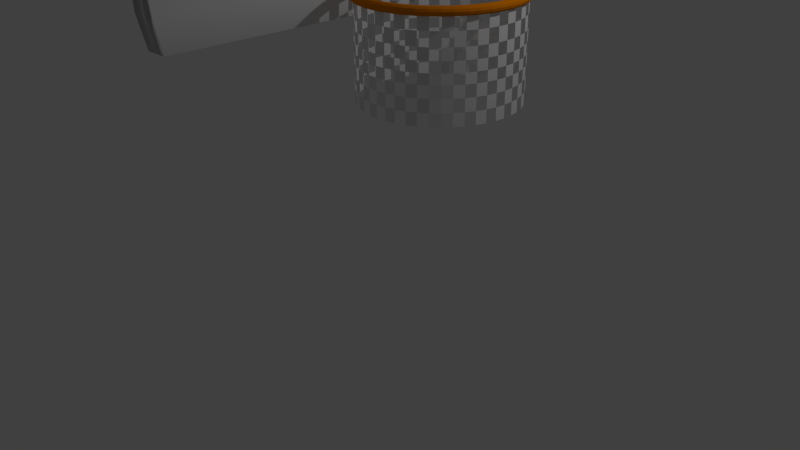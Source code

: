 # Source: BballHoop.blend  (saved by Blender 2.72.0; exported with 4.5.12 LTS)
import bpy
from mathutils import Matrix  # noqa: F401  (used for matrix-valued properties, if any)

bpy.ops.wm.read_factory_settings(use_empty=True)
scene = bpy.context.scene
scene.name = 'Scene'

# ---- collections
col_collection_1 = bpy.data.collections.new('Collection 1'); scene.collection.children.link(col_collection_1)

# ---- materials (node trees are filled in below, after node groups)
mat_material_002 = bpy.data.materials.new('Material.002')
mat_material_002.alpha_threshold = 0.0
mat_material_002.use_transparent_shadow = False
mat_material_002.diffuse_color = (0.8, 0.2215, 0.00153, 1.0)
mat_material_002.roughness = 0.5
mat_material_001 = bpy.data.materials.new('Material.001')
mat_material_001.alpha_threshold = 0.0
mat_material_001.use_transparent_shadow = False
mat_material_001.roughness = 0.5

# ---- material node trees

# ---- world
world_world = bpy.data.worlds.new('World'); scene.world = world_world
world_world.color = (0.05088, 0.05088, 0.05088)
world_world.use_sun_shadow = False
world_world.sun_shadow_jitter_overblur = 0.0
world_world.cycles.sampling_method = 'MANUAL'
world_world.cycles.sample_map_resolution = 256

# ---- cameras
cam_camera = bpy.data.cameras.new('Camera')
cam_camera.clip_end = 100.0
cam_camera.lens = 35.0
cam_camera.sensor_width = 32.0
cam_camera.sensor_height = 18.0
cam_camera.ortho_scale = 7.314
cam_camera.dof.focus_distance = 0.0
cam_camera.dof.aperture_fstop = 128.0

# ---- lights
light_lamp = bpy.data.lights.new('Lamp', 'POINT')
light_lamp.transmission_factor = 0.0
light_lamp.cutoff_distance = 30.0
light_lamp.energy = 100.0
light_lamp.shadow_buffer_clip_start = 1.001
light_lamp.shadow_soft_size = 0.1
light_lamp.shadow_maximum_resolution = 0.006
light_lamp.use_absolute_resolution = True
light_lamp.cycles.use_multiple_importance_sampling = False

# ---- meshes
me_cube_003 = bpy.data.meshes.new('Cube.003')
me_cube_003.from_pydata([(-1.0, -1.0, -1.0), (-1.0, 1.0, -1.0), (1.0, 1.0, -1.0), (1.0, -1.0, -1.0), (-1.0, -1.0, 1.0), (-1.0, 1.0, 1.0), (1.0, 1.0, 1.0), (1.0, -1.0, 1.0)], [], [(4, 5, 1, 0), (5, 6, 2, 1), (6, 7, 3, 2), (7, 4, 0, 3), (0, 1, 2, 3), (7, 6, 5, 4)])
me_cube_003.use_remesh_preserve_volume = False
me_cube_003.use_remesh_preserve_attributes = False
me_cube_003.use_mirror_vertex_groups = False
me_cube_003.update()
me_cube_002 = bpy.data.meshes.new('Cube.002')
me_cube_002.from_pydata([(-1.0, -1.0, -1.0), (-1.0, 1.0, -1.0), (1.0, 1.0, -1.0), (1.0, -1.0, -1.0), (-1.0, -1.0, 1.0), (-1.0, 1.0, 1.0), (1.0, 1.0, 1.0), (1.0, -1.0, 1.0)], [], [(4, 5, 1, 0), (5, 6, 2, 1), (6, 7, 3, 2), (7, 4, 0, 3), (0, 1, 2, 3), (7, 6, 5, 4)])
me_cube_002.use_remesh_preserve_volume = False
me_cube_002.use_remesh_preserve_attributes = False
me_cube_002.use_mirror_vertex_groups = False
me_cube_002.update()
me_torus = bpy.data.meshes.new('Torus')
me_torus.from_pydata([(4.67, 0.0, 0.0), (4.637, 0.0, 0.125), (4.545, 0.0, 0.2165), (4.42, 0.0, 0.25), (4.295, 0.0, 0.2165), (4.203, 0.0, 0.125), (4.17, 0.0, 3.062e-17), (4.203, 0.0, -0.125), (4.295, 0.0, -0.2165), (4.42, 0.0, -0.25), (4.545, 0.0, -0.2165), (4.637, 0.0, -0.125), (4.63, 0.6096, 0.0), (4.597, 0.6052, 0.125), (4.506, 0.5932, 0.2165), (4.382, 0.5769, 0.25), (4.258, 0.5606, 0.2165), (4.168, 0.5487, 0.125), (4.134, 0.5443, 3.062e-17), (4.168, 0.5487, -0.125), (4.258, 0.5606, -0.2165), (4.382, 0.5769, -0.25), (4.506, 0.5932, -0.2165), (4.597, 0.6052, -0.125), (4.511, 1.209, 0.0), (4.479, 1.2, 0.125), (4.39, 1.176, 0.2165), (4.269, 1.144, 0.25), (4.149, 1.112, 0.2165), (4.06, 1.088, 0.125), (4.028, 1.079, 3.062e-17), (4.06, 1.088, -0.125), (4.149, 1.112, -0.2165), (4.269, 1.144, -0.25), (4.39, 1.176, -0.2165), (4.479, 1.2, -0.125), (4.315, 1.787, 0.0), (4.284, 1.774, 0.125), (4.199, 1.739, 0.2165), (4.084, 1.691, 0.25), (3.968, 1.644, 0.2165), (3.884, 1.609, 0.125), (3.853, 1.596, 3.062e-17), (3.884, 1.609, -0.125), (3.968, 1.644, -0.2165), (4.084, 1.691, -0.25), (4.199, 1.739, -0.2165), (4.284, 1.774, -0.125), (4.044, 2.335, 0.0), (4.015, 2.318, 0.125), (3.936, 2.273, 0.2165), (3.828, 2.21, 0.25), (3.72, 2.148, 0.2165), (3.64, 2.102, 0.125), (3.611, 2.085, 3.062e-17), (3.64, 2.102, -0.125), (3.72, 2.148, -0.2165), (3.828, 2.21, -0.25), (3.936, 2.273, -0.2165), (4.015, 2.318, -0.125), (3.705, 2.843, 0.0), (3.678, 2.823, 0.125), (3.606, 2.767, 0.2165), (3.507, 2.691, 0.25), (3.407, 2.615, 0.2165), (3.335, 2.559, 0.125), (3.308, 2.539, 3.062e-17), (3.335, 2.559, -0.125), (3.407, 2.615, -0.2165), (3.507, 2.691, -0.25), (3.606, 2.767, -0.2165), (3.678, 2.823, -0.125), (3.302, 3.302, 0.0), (3.279, 3.279, 0.125), (3.214, 3.214, 0.2165), (3.125, 3.125, 0.25), (3.037, 3.037, 0.2165), (2.972, 2.972, 0.125), (2.949, 2.949, 3.062e-17), (2.972, 2.972, -0.125), (3.037, 3.037, -0.2165), (3.125, 3.125, -0.25), (3.214, 3.214, -0.2165), (3.279, 3.279, -0.125), (2.843, 3.705, 0.0), (2.823, 3.678, 0.125), (2.767, 3.606, 0.2165), (2.691, 3.507, 0.25), (2.615, 3.407, 0.2165), (2.559, 3.335, 0.125), (2.539, 3.308, 3.062e-17), (2.559, 3.335, -0.125), (2.615, 3.407, -0.2165), (2.691, 3.507, -0.25), (2.767, 3.606, -0.2165), (2.823, 3.678, -0.125), (2.335, 4.044, 0.0), (2.318, 4.015, 0.125), (2.273, 3.936, 0.2165), (2.21, 3.828, 0.25), (2.148, 3.72, 0.2165), (2.102, 3.64, 0.125), (2.085, 3.611, 3.062e-17), (2.102, 3.64, -0.125), (2.148, 3.72, -0.2165), (2.21, 3.828, -0.25), (2.273, 3.936, -0.2165), (2.318, 4.015, -0.125), (1.787, 4.315, 0.0), (1.774, 4.284, 0.125), (1.739, 4.199, 0.2165), (1.691, 4.084, 0.25), (1.644, 3.968, 0.2165), (1.609, 3.884, 0.125), (1.596, 3.853, 3.062e-17), (1.609, 3.884, -0.125), (1.644, 3.968, -0.2165), (1.691, 4.084, -0.25), (1.739, 4.199, -0.2165), (1.774, 4.284, -0.125), (1.209, 4.511, 0.0), (1.2, 4.479, 0.125), (1.176, 4.39, 0.2165), (1.144, 4.269, 0.25), (1.112, 4.149, 0.2165), (1.088, 4.06, 0.125), (1.079, 4.028, 3.062e-17), (1.088, 4.06, -0.125), (1.112, 4.149, -0.2165), (1.144, 4.269, -0.25), (1.176, 4.39, -0.2165), (1.2, 4.479, -0.125), (0.6096, 4.63, 0.0), (0.6052, 4.597, 0.125), (0.5932, 4.506, 0.2165), (0.5769, 4.382, 0.25), (0.5606, 4.258, 0.2165), (0.5487, 4.168, 0.125), (0.5443, 4.134, 3.062e-17), (0.5487, 4.168, -0.125), (0.5606, 4.258, -0.2165), (0.5769, 4.382, -0.25), (0.5932, 4.506, -0.2165), (0.6052, 4.597, -0.125), (2.384e-07, 4.67, 0.0), (7.153e-07, 4.637, 0.125), (4.768e-07, 4.545, 0.2165), (2.384e-07, 4.42, 0.25), (4.768e-07, 4.295, 0.2165), (2.384e-07, 4.203, 0.125), (2.384e-07, 4.17, 3.062e-17), (2.384e-07, 4.203, -0.125), (4.768e-07, 4.295, -0.2165), (2.384e-07, 4.42, -0.25), (4.768e-07, 4.545, -0.2165), (7.153e-07, 4.637, -0.125), (-0.6096, 4.63, 0.0), (-0.6052, 4.597, 0.125), (-0.5932, 4.506, 0.2165), (-0.5769, 4.382, 0.25), (-0.5606, 4.258, 0.2165), (-0.5487, 4.168, 0.125), (-0.5443, 4.134, 3.062e-17), (-0.5487, 4.168, -0.125), (-0.5606, 4.258, -0.2165), (-0.5769, 4.382, -0.25), (-0.5932, 4.506, -0.2165), (-0.6052, 4.597, -0.125), (-1.209, 4.511, 0.0), (-1.2, 4.479, 0.125), (-1.176, 4.39, 0.2165), (-1.144, 4.269, 0.25), (-1.112, 4.149, 0.2165), (-1.088, 4.06, 0.125), (-1.079, 4.028, 3.062e-17), (-1.088, 4.06, -0.125), (-1.112, 4.149, -0.2165), (-1.144, 4.269, -0.25), (-1.176, 4.39, -0.2165), (-1.2, 4.479, -0.125), (-1.787, 4.315, 0.0), (-1.774, 4.284, 0.125), (-1.739, 4.199, 0.2165), (-1.691, 4.084, 0.25), (-1.644, 3.968, 0.2165), (-1.609, 3.884, 0.125), (-1.596, 3.853, 3.062e-17), (-1.609, 3.884, -0.125), (-1.644, 3.968, -0.2165), (-1.691, 4.084, -0.25), (-1.739, 4.199, -0.2165), (-1.774, 4.284, -0.125), (-2.335, 4.044, 0.0), (-2.318, 4.015, 0.125), (-2.272, 3.936, 0.2165), (-2.21, 3.828, 0.25), (-2.147, 3.72, 0.2165), (-2.102, 3.64, 0.125), (-2.085, 3.611, 3.062e-17), (-2.102, 3.64, -0.125), (-2.147, 3.72, -0.2165), (-2.21, 3.828, -0.25), (-2.272, 3.936, -0.2165), (-2.318, 4.015, -0.125), (-2.843, 3.705, 0.0), (-2.823, 3.678, 0.125), (-2.767, 3.606, 0.2165), (-2.691, 3.507, 0.25), (-2.615, 3.407, 0.2165), (-2.559, 3.335, 0.125), (-2.539, 3.308, 3.062e-17), (-2.559, 3.335, -0.125), (-2.615, 3.407, -0.2165), (-2.691, 3.507, -0.25), (-2.767, 3.606, -0.2165), (-2.823, 3.678, -0.125), (-3.302, 3.302, 0.0), (-3.279, 3.279, 0.125), (-3.214, 3.214, 0.2165), (-3.125, 3.125, 0.25), (-3.037, 3.037, 0.2165), (-2.972, 2.972, 0.125), (-2.949, 2.949, 3.062e-17), (-2.972, 2.972, -0.125), (-3.037, 3.037, -0.2165), (-3.125, 3.125, -0.25), (-3.214, 3.214, -0.2165), (-3.279, 3.279, -0.125), (-3.705, 2.843, 0.0), (-3.678, 2.823, 0.125), (-3.606, 2.767, 0.2165), (-3.507, 2.691, 0.25), (-3.407, 2.615, 0.2165), (-3.335, 2.559, 0.125), (-3.308, 2.539, 3.062e-17), (-3.335, 2.559, -0.125), (-3.407, 2.615, -0.2165), (-3.507, 2.691, -0.25), (-3.606, 2.767, -0.2165), (-3.678, 2.823, -0.125), (-4.044, 2.335, 0.0), (-4.015, 2.318, 0.125), (-3.936, 2.273, 0.2165), (-3.828, 2.21, 0.25), (-3.72, 2.148, 0.2165), (-3.64, 2.102, 0.125), (-3.611, 2.085, 3.062e-17), (-3.64, 2.102, -0.125), (-3.72, 2.148, -0.2165), (-3.828, 2.21, -0.25), (-3.936, 2.273, -0.2165), (-4.015, 2.318, -0.125), (-4.315, 1.787, 0.0), (-4.284, 1.774, 0.125), (-4.199, 1.739, 0.2165), (-4.084, 1.691, 0.25), (-3.968, 1.644, 0.2165), (-3.884, 1.609, 0.125), (-3.853, 1.596, 3.062e-17), (-3.884, 1.609, -0.125), (-3.968, 1.644, -0.2165), (-4.084, 1.691, -0.25), (-4.199, 1.739, -0.2165), (-4.284, 1.774, -0.125), (-4.511, 1.209, 0.0), (-4.479, 1.2, 0.125), (-4.39, 1.176, 0.2165), (-4.269, 1.144, 0.25), (-4.149, 1.112, 0.2165), (-4.06, 1.088, 0.125), (-4.028, 1.079, 3.062e-17), (-4.06, 1.088, -0.125), (-4.149, 1.112, -0.2165), (-4.269, 1.144, -0.25), (-4.39, 1.176, -0.2165), (-4.479, 1.2, -0.125), (-4.63, 0.6096, 0.0), (-4.597, 0.6052, 0.125), (-4.506, 0.5932, 0.2165), (-4.382, 0.5769, 0.25), (-4.258, 0.5606, 0.2165), (-4.168, 0.5487, 0.125), (-4.134, 0.5443, 3.062e-17), (-4.168, 0.5487, -0.125), (-4.258, 0.5606, -0.2165), (-4.382, 0.5769, -0.25), (-4.506, 0.5932, -0.2165), (-4.597, 0.6052, -0.125), (-4.67, 4.083e-07, 0.0), (-4.637, 4.053e-07, 0.125), (-4.545, 3.973e-07, 0.2165), (-4.42, 3.864e-07, 0.25), (-4.295, 3.755e-07, 0.2165), (-4.203, 3.675e-07, 0.125), (-4.17, 3.646e-07, 3.062e-17), (-4.203, 3.675e-07, -0.125), (-4.295, 3.755e-07, -0.2165), (-4.42, 3.864e-07, -0.25), (-4.545, 3.973e-07, -0.2165), (-4.637, 4.053e-07, -0.125), (-4.63, -0.6096, 0.0), (-4.597, -0.6052, 0.125), (-4.506, -0.5932, 0.2165), (-4.382, -0.5769, 0.25), (-4.258, -0.5606, 0.2165), (-4.168, -0.5487, 0.125), (-4.134, -0.5443, 3.062e-17), (-4.168, -0.5487, -0.125), (-4.258, -0.5606, -0.2165), (-4.382, -0.5769, -0.25), (-4.506, -0.5932, -0.2165), (-4.597, -0.6052, -0.125), (-4.511, -1.209, 0.0), (-4.479, -1.2, 0.125), (-4.39, -1.176, 0.2165), (-4.269, -1.144, 0.25), (-4.149, -1.112, 0.2165), (-4.06, -1.088, 0.125), (-4.028, -1.079, 3.062e-17), (-4.06, -1.088, -0.125), (-4.149, -1.112, -0.2165), (-4.269, -1.144, -0.25), (-4.39, -1.176, -0.2165), (-4.479, -1.2, -0.125), (-4.315, -1.787, 0.0), (-4.284, -1.774, 0.125), (-4.199, -1.739, 0.2165), (-4.084, -1.691, 0.25), (-3.968, -1.644, 0.2165), (-3.884, -1.609, 0.125), (-3.853, -1.596, 3.062e-17), (-3.884, -1.609, -0.125), (-3.968, -1.644, -0.2165), (-4.084, -1.691, -0.25), (-4.199, -1.739, -0.2165), (-4.284, -1.774, -0.125), (-4.044, -2.335, 0.0), (-4.015, -2.318, 0.125), (-3.936, -2.272, 0.2165), (-3.828, -2.21, 0.25), (-3.72, -2.147, 0.2165), (-3.64, -2.102, 0.125), (-3.611, -2.085, 3.062e-17), (-3.64, -2.102, -0.125), (-3.72, -2.147, -0.2165), (-3.828, -2.21, -0.25), (-3.936, -2.272, -0.2165), (-4.015, -2.318, -0.125), (-3.705, -2.843, 0.0), (-3.678, -2.823, 0.125), (-3.606, -2.767, 0.2165), (-3.507, -2.691, 0.25), (-3.407, -2.615, 0.2165), (-3.335, -2.559, 0.125), (-3.308, -2.539, 3.062e-17), (-3.335, -2.559, -0.125), (-3.407, -2.615, -0.2165), (-3.507, -2.691, -0.25), (-3.606, -2.767, -0.2165), (-3.678, -2.823, -0.125), (-3.302, -3.302, 0.0), (-3.279, -3.279, 0.125), (-3.214, -3.214, 0.2165), (-3.125, -3.125, 0.25), (-3.037, -3.037, 0.2165), (-2.972, -2.972, 0.125), (-2.949, -2.949, 3.062e-17), (-2.972, -2.972, -0.125), (-3.037, -3.037, -0.2165), (-3.125, -3.125, -0.25), (-3.214, -3.214, -0.2165), (-3.279, -3.279, -0.125), (-2.843, -3.705, 0.0), (-2.823, -3.678, 0.125), (-2.767, -3.606, 0.2165), (-2.691, -3.507, 0.25), (-2.615, -3.407, 0.2165), (-2.559, -3.335, 0.125), (-2.539, -3.308, 3.062e-17), (-2.559, -3.335, -0.125), (-2.615, -3.407, -0.2165), (-2.691, -3.507, -0.25), (-2.767, -3.606, -0.2165), (-2.823, -3.678, -0.125), (-2.335, -4.044, 0.0), (-2.318, -4.015, 0.125), (-2.272, -3.936, 0.2165), (-2.21, -3.828, 0.25), (-2.147, -3.72, 0.2165), (-2.102, -3.64, 0.125), (-2.085, -3.611, 3.062e-17), (-2.102, -3.64, -0.125), (-2.147, -3.72, -0.2165), (-2.21, -3.828, -0.25), (-2.272, -3.936, -0.2165), (-2.318, -4.015, -0.125), (-1.787, -4.315, 0.0), (-1.774, -4.284, 0.125), (-1.739, -4.199, 0.2165), (-1.691, -4.084, 0.25), (-1.644, -3.968, 0.2165), (-1.609, -3.884, 0.125), (-1.596, -3.853, 3.062e-17), (-1.609, -3.884, -0.125), (-1.644, -3.968, -0.2165), (-1.691, -4.084, -0.25), (-1.739, -4.199, -0.2165), (-1.774, -4.284, -0.125), (-1.209, -4.511, 0.0), (-1.2, -4.479, 0.125), (-1.176, -4.39, 0.2165), (-1.144, -4.269, 0.25), (-1.112, -4.149, 0.2165), (-1.088, -4.06, 0.125), (-1.079, -4.028, 3.062e-17), (-1.088, -4.06, -0.125), (-1.112, -4.149, -0.2165), (-1.144, -4.269, -0.25), (-1.176, -4.39, -0.2165), (-1.2, -4.479, -0.125), (-0.6096, -4.63, 0.0), (-0.6052, -4.597, 0.125), (-0.5932, -4.506, 0.2165), (-0.5769, -4.382, 0.25), (-0.5606, -4.258, 0.2165), (-0.5487, -4.168, 0.125), (-0.5443, -4.134, 3.062e-17), (-0.5487, -4.168, -0.125), (-0.5606, -4.258, -0.2165), (-0.5769, -4.382, -0.25), (-0.5932, -4.506, -0.2165), (-0.6052, -4.597, -0.125), (2.384e-07, -4.67, 0.0), (7.153e-07, -4.637, 0.125), (4.768e-07, -4.545, 0.2165), (2.384e-07, -4.42, 0.25), (4.768e-07, -4.295, 0.2165), (2.384e-07, -4.203, 0.125), (2.384e-07, -4.17, 3.062e-17), (2.384e-07, -4.203, -0.125), (4.768e-07, -4.295, -0.2165), (2.384e-07, -4.42, -0.25), (4.768e-07, -4.545, -0.2165), (7.153e-07, -4.637, -0.125), (0.6096, -4.63, 0.0), (0.6052, -4.597, 0.125), (0.5932, -4.506, 0.2165), (0.5769, -4.382, 0.25), (0.5606, -4.258, 0.2165), (0.5487, -4.168, 0.125), (0.5443, -4.134, 3.062e-17), (0.5487, -4.168, -0.125), (0.5606, -4.258, -0.2165), (0.5769, -4.382, -0.25), (0.5932, -4.506, -0.2165), (0.6052, -4.597, -0.125), (1.209, -4.511, 0.0), (1.2, -4.479, 0.125), (1.176, -4.39, 0.2165), (1.144, -4.269, 0.25), (1.112, -4.149, 0.2165), (1.088, -4.06, 0.125), (1.079, -4.028, 3.062e-17), (1.088, -4.06, -0.125), (1.112, -4.149, -0.2165), (1.144, -4.269, -0.25), (1.176, -4.39, -0.2165), (1.2, -4.479, -0.125), (1.787, -4.315, 0.0), (1.774, -4.284, 0.125), (1.739, -4.199, 0.2165), (1.691, -4.084, 0.25), (1.644, -3.968, 0.2165), (1.609, -3.884, 0.125), (1.596, -3.853, 3.062e-17), (1.609, -3.884, -0.125), (1.644, -3.968, -0.2165), (1.691, -4.084, -0.25), (1.739, -4.199, -0.2165), (1.774, -4.284, -0.125), (2.335, -4.044, 0.0), (2.318, -4.015, 0.125), (2.273, -3.936, 0.2165), (2.21, -3.828, 0.25), (2.148, -3.72, 0.2165), (2.102, -3.64, 0.125), (2.085, -3.611, 3.062e-17), (2.102, -3.64, -0.125), (2.148, -3.72, -0.2165), (2.21, -3.828, -0.25), (2.273, -3.936, -0.2165), (2.318, -4.015, -0.125), (2.843, -3.705, 0.0), (2.823, -3.678, 0.125), (2.767, -3.606, 0.2165), (2.691, -3.507, 0.25), (2.615, -3.407, 0.2165), (2.559, -3.335, 0.125), (2.539, -3.308, 3.062e-17), (2.559, -3.335, -0.125), (2.615, -3.407, -0.2165), (2.691, -3.507, -0.25), (2.767, -3.606, -0.2165), (2.823, -3.678, -0.125), (3.302, -3.302, 0.0), (3.279, -3.279, 0.125), (3.214, -3.214, 0.2165), (3.125, -3.125, 0.25), (3.037, -3.037, 0.2165), (2.972, -2.972, 0.125), (2.949, -2.949, 3.062e-17), (2.972, -2.972, -0.125), (3.037, -3.037, -0.2165), (3.125, -3.125, -0.25), (3.214, -3.214, -0.2165), (3.279, -3.279, -0.125), (3.705, -2.843, 0.0), (3.678, -2.823, 0.125), (3.606, -2.767, 0.2165), (3.507, -2.691, 0.25), (3.407, -2.615, 0.2165), (3.335, -2.559, 0.125), (3.308, -2.539, 3.062e-17), (3.335, -2.559, -0.125), (3.407, -2.615, -0.2165), (3.507, -2.691, -0.25), (3.606, -2.767, -0.2165), (3.678, -2.823, -0.125), (4.044, -2.335, 0.0), (4.015, -2.318, 0.125), (3.936, -2.273, 0.2165), (3.828, -2.21, 0.25), (3.72, -2.148, 0.2165), (3.64, -2.102, 0.125), (3.611, -2.085, 3.062e-17), (3.64, -2.102, -0.125), (3.72, -2.148, -0.2165), (3.828, -2.21, -0.25), (3.936, -2.273, -0.2165), (4.015, -2.318, -0.125), (4.315, -1.787, 0.0), (4.284, -1.774, 0.125), (4.199, -1.739, 0.2165), (4.084, -1.691, 0.25), (3.968, -1.644, 0.2165), (3.884, -1.609, 0.125), (3.853, -1.596, 3.062e-17), (3.884, -1.609, -0.125), (3.968, -1.644, -0.2165), (4.084, -1.691, -0.25), (4.199, -1.739, -0.2165), (4.284, -1.774, -0.125), (4.511, -1.209, 0.0), (4.479, -1.2, 0.125), (4.39, -1.176, 0.2165), (4.269, -1.144, 0.25), (4.149, -1.112, 0.2165), (4.06, -1.088, 0.125), (4.028, -1.079, 3.062e-17), (4.06, -1.088, -0.125), (4.149, -1.112, -0.2165), (4.269, -1.144, -0.25), (4.39, -1.176, -0.2165), (4.479, -1.2, -0.125), (4.63, -0.6096, 0.0), (4.597, -0.6052, 0.125), (4.506, -0.5932, 0.2165), (4.382, -0.5769, 0.25), (4.258, -0.5606, 0.2165), (4.168, -0.5487, 0.125), (4.134, -0.5443, 3.062e-17), (4.168, -0.5487, -0.125), (4.258, -0.5606, -0.2165), (4.382, -0.5769, -0.25), (4.506, -0.5932, -0.2165), (4.597, -0.6052, -0.125), (4.42, 0.0, -5.572), (4.382, 0.5769, -5.572), (4.269, 1.144, -5.572), (4.084, 1.691, -5.572), (3.828, 2.21, -5.572), (3.507, 2.691, -5.572), (3.125, 3.125, -5.572), (2.691, 3.507, -5.572), (2.21, 3.828, -5.572), (1.691, 4.084, -5.572), (1.144, 4.269, -5.572), (0.5769, 4.382, -5.572), (2.384e-07, 4.42, -5.572), (-0.5769, 4.382, -5.572), (-1.144, 4.269, -5.572), (-1.691, 4.084, -5.572), (-2.21, 3.828, -5.572), (-2.691, 3.507, -5.572), (-3.125, 3.125, -5.572), (-3.507, 2.691, -5.572), (-3.828, 2.21, -5.572), (-4.084, 1.691, -5.572), (-4.269, 1.144, -5.572), (-4.382, 0.5769, -5.572), (-4.42, 3.864e-07, -5.572), (-4.382, -0.5769, -5.572), (-4.269, -1.144, -5.572), (-4.084, -1.691, -5.572), (-3.828, -2.21, -5.572), (-3.507, -2.691, -5.572), (-3.125, -3.125, -5.572), (-2.691, -3.507, -5.572), (-2.21, -3.828, -5.572), (-1.691, -4.084, -5.572), (-1.144, -4.269, -5.572), (-0.5769, -4.382, -5.572), (2.384e-07, -4.42, -5.572), (0.5769, -4.382, -5.572), (1.144, -4.269, -5.572), (1.691, -4.084, -5.572), (2.21, -3.828, -5.572), (2.691, -3.507, -5.572), (3.125, -3.125, -5.572), (3.507, -2.691, -5.572), (3.828, -2.21, -5.572), (4.084, -1.691, -5.572), (4.269, -1.144, -5.572), (4.382, -0.5769, -5.572), (0.5769, -4.382, -2.911), (2.384e-07, -4.42, -2.911), (-1.144, 4.269, -2.911), (-0.5769, 4.382, -2.911), (-1.691, -4.084, -2.911), (-2.21, -3.828, -2.911), (-2.21, 3.828, -2.911), (-1.691, 4.084, -2.911), (-2.691, -3.507, -2.911), (-3.125, -3.125, -2.911), (-3.125, 3.125, -2.911), (-2.691, 3.507, -2.911), (-4.42, 3.864e-07, -2.911), (-4.382, 0.5769, -2.911), (-4.269, -1.144, -2.911), (-4.382, -0.5769, -2.911), (-1.144, -4.269, -2.911), (3.125, -3.125, -2.911), (2.691, -3.507, -2.911), (2.384e-07, 4.42, -2.911), (-3.828, 2.21, -2.911), (-3.507, 2.691, -2.911), (2.21, -3.828, -2.911), (1.691, -4.084, -2.911), (4.269, -1.144, -2.911), (4.084, -1.691, -2.911), (3.507, -2.691, -2.911), (4.269, 1.144, -2.911), (4.382, 0.5769, -2.911), (1.691, 4.084, -2.911), (2.21, 3.828, -2.911), (-4.269, 1.144, -2.911), (-4.084, 1.691, -2.911), (-3.507, -2.691, -2.911), (-3.828, -2.21, -2.911), (1.144, -4.269, -2.911), (3.828, -2.21, -2.911), (2.691, 3.507, -2.911), (-4.084, -1.691, -2.911), (0.5769, 4.382, -2.911), (4.084, 1.691, -2.911), (-0.5769, -4.382, -2.911), (3.125, 3.125, -2.911), (3.507, 2.691, -2.911), (4.382, -0.5769, -2.911), (3.828, 2.21, -2.911), (4.42, 0.0, -2.911), (1.144, 4.269, -2.911), (0.5769, -4.382, -1.678), (-1.144, 4.269, -1.678), (-1.691, -4.084, -1.678), (-2.21, 3.828, -1.678), (-3.125, 3.125, -1.678), (-4.42, 3.864e-07, -1.678), (-4.269, -1.144, -1.678), (-1.144, -4.269, -1.678), (3.125, -3.125, -1.678), (-3.828, 2.21, -1.678), (2.21, -3.828, -1.678), (4.269, -1.144, -1.678), (3.507, -2.691, -1.678), (4.269, 1.144, -1.678), (1.691, 4.084, -1.678), (-4.269, 1.144, -1.678), (-3.507, -2.691, -1.678), (3.828, -2.21, -1.678), (4.084, 1.691, -1.678), (3.125, 3.125, -1.678), (4.382, -0.5769, -1.678), (3.828, 2.21, -1.678), (2.384e-07, -4.42, -1.678), (-0.5769, 4.382, -1.678), (-2.21, -3.828, -1.678), (-1.691, 4.084, -1.678), (-2.691, -3.507, -1.678), (-3.125, -3.125, -1.678), (-2.691, 3.507, -1.678), (-4.382, 0.5769, -1.678), (-4.382, -0.5769, -1.678), (2.691, -3.507, -1.678), (2.384e-07, 4.42, -1.678), (-3.507, 2.691, -1.678), (1.691, -4.084, -1.678), (4.084, -1.691, -1.678), (4.382, 0.5769, -1.678), (2.21, 3.828, -1.678), (-4.084, 1.691, -1.678), (-3.828, -2.21, -1.678), (1.144, -4.269, -1.678), (2.691, 3.507, -1.678), (-4.084, -1.691, -1.678), (0.5769, 4.382, -1.678), (-0.5769, -4.382, -1.678), (3.507, 2.691, -1.678), (4.42, 0.0, -1.678), (1.144, 4.269, -1.678), (2.384e-07, -4.42, -4.154), (-0.5769, 4.382, -4.154), (-2.21, -3.828, -4.154), (-1.691, 4.084, -4.154), (-2.691, -3.507, -4.154), (-3.125, -3.125, -4.154), (-2.691, 3.507, -4.154), (-4.382, 0.5769, -4.154), (-4.382, -0.5769, -4.154), (2.691, -3.507, -4.154), (2.384e-07, 4.42, -4.154), (-3.507, 2.691, -4.154), (1.691, -4.084, -4.154), (4.084, -1.691, -4.154), (4.382, 0.5769, -4.154), (2.21, 3.828, -4.154), (-4.084, 1.691, -4.154), (-3.828, -2.21, -4.154), (1.144, -4.269, -4.154), (2.691, 3.507, -4.154), (-4.084, -1.691, -4.154), (0.5769, 4.382, -4.154), (-0.5769, -4.382, -4.154), (3.507, 2.691, -4.154), (4.42, 0.0, -4.154), (1.144, 4.269, -4.154), (0.5769, -4.382, -4.154), (-1.144, 4.269, -4.154), (-1.691, -4.084, -4.154), (-2.21, 3.828, -4.154), (-3.125, 3.125, -4.154), (-4.42, 3.864e-07, -4.154), (-4.269, -1.144, -4.154), (-1.144, -4.269, -4.154), (3.125, -3.125, -4.154), (-3.828, 2.21, -4.154), (2.21, -3.828, -4.154), (4.269, -1.144, -4.154), (3.507, -2.691, -4.154), (4.269, 1.144, -4.154), (1.691, 4.084, -4.154), (-4.269, 1.144, -4.154), (-3.507, -2.691, -4.154), (3.828, -2.21, -4.154), (4.084, 1.691, -4.154), (3.125, 3.125, -4.154), (4.382, -0.5769, -4.154), (3.828, 2.21, -4.154), (2.384e-07, -4.42, -4.863), (-0.5769, 4.382, -4.863), (-2.21, -3.828, -4.863), (-1.691, 4.084, -4.863), (-2.691, -3.507, -4.863), (-3.125, -3.125, -4.863), (-2.691, 3.507, -4.863), (-4.382, 0.5769, -4.863), (-4.382, -0.5769, -4.863), (2.691, -3.507, -4.863), (2.384e-07, 4.42, -4.863), (-3.507, 2.691, -4.863), (1.691, -4.084, -4.863), (4.084, -1.691, -4.863), (4.382, 0.5769, -4.863), (2.21, 3.828, -4.863), (-4.084, 1.691, -4.863), (-3.828, -2.21, -4.863), (1.144, -4.269, -4.863), (2.691, 3.507, -4.863), (-4.084, -1.691, -4.863), (0.5769, 4.382, -4.863), (-0.5769, -4.382, -4.863), (3.507, 2.691, -4.863), (4.42, 0.0, -4.863), (1.144, 4.269, -4.863), (0.5769, -4.382, -4.863), (-1.144, 4.269, -4.863), (-1.691, -4.084, -4.863), (-2.21, 3.828, -4.863), (-3.125, 3.125, -4.863), (-4.42, 3.864e-07, -4.863), (-4.269, -1.144, -4.863), (-1.144, -4.269, -4.863), (3.125, -3.125, -4.863), (-3.828, 2.21, -4.863), (2.21, -3.828, -4.863), (4.269, -1.144, -4.863), (3.507, -2.691, -4.863), (4.269, 1.144, -4.863), (1.691, 4.084, -4.863), (-4.269, 1.144, -4.863), (-3.507, -2.691, -4.863), (3.828, -2.21, -4.863), (4.084, 1.691, -4.863), (3.125, 3.125, -4.863), (4.382, -0.5769, -4.863), (3.828, 2.21, -4.863), (0.5769, -4.382, -3.489), (-1.144, 4.269, -3.489), (-1.691, -4.084, -3.489), (-2.21, 3.828, -3.489), (-3.125, 3.125, -3.489), (-4.42, 3.864e-07, -3.489), (-4.269, -1.144, -3.489), (-1.144, -4.269, -3.489), (3.125, -3.125, -3.489), (-3.828, 2.21, -3.489), (2.21, -3.828, -3.489), (4.269, -1.144, -3.489), (3.507, -2.691, -3.489), (4.269, 1.144, -3.489), (1.691, 4.084, -3.489), (-4.269, 1.144, -3.489), (-3.507, -2.691, -3.489), (3.828, -2.21, -3.489), (4.084, 1.691, -3.489), (3.125, 3.125, -3.489), (4.382, -0.5769, -3.489), (3.828, 2.21, -3.489), (2.384e-07, -4.42, -3.489), (-0.5769, 4.382, -3.489), (-2.21, -3.828, -3.489), (-1.691, 4.084, -3.489), (-2.691, -3.507, -3.489), (-3.125, -3.125, -3.489), (-2.691, 3.507, -3.489), (-4.382, 0.5769, -3.489), (-4.382, -0.5769, -3.489), (2.691, -3.507, -3.489), (2.384e-07, 4.42, -3.489), (-3.507, 2.691, -3.489), (1.691, -4.084, -3.489), (4.084, -1.691, -3.489), (4.382, 0.5769, -3.489), (2.21, 3.828, -3.489), (-4.084, 1.691, -3.489), (-3.828, -2.21, -3.489), (1.144, -4.269, -3.489), (2.691, 3.507, -3.489), (-4.084, -1.691, -3.489), (0.5769, 4.382, -3.489), (-0.5769, -4.382, -3.489), (3.507, 2.691, -3.489), (4.42, 0.0, -3.489), (1.144, 4.269, -3.489), (2.384e-07, -4.42, -2.317), (-0.5769, 4.382, -2.317), (-2.21, -3.828, -2.317), (-1.691, 4.084, -2.317), (-2.691, -3.507, -2.317), (-3.125, -3.125, -2.317), (-2.691, 3.507, -2.317), (-4.382, 0.5769, -2.317), (-4.382, -0.5769, -2.317), (2.691, -3.507, -2.317), (2.384e-07, 4.42, -2.317), (-3.507, 2.691, -2.317), (1.691, -4.084, -2.317), (4.084, -1.691, -2.317), (4.382, 0.5769, -2.317), (2.21, 3.828, -2.317), (-4.084, 1.691, -2.317), (-3.828, -2.21, -2.317), (1.144, -4.269, -2.317), (2.691, 3.507, -2.317), (-4.084, -1.691, -2.317), (0.5769, 4.382, -2.317), (-0.5769, -4.382, -2.317), (3.507, 2.691, -2.317), (4.42, 0.0, -2.317), (1.144, 4.269, -2.317), (0.5769, -4.382, -2.317), (-1.144, 4.269, -2.317), (-1.691, -4.084, -2.317), (-2.21, 3.828, -2.317), (-3.125, 3.125, -2.317), (-4.42, 3.864e-07, -2.317), (-4.269, -1.144, -2.317), (-1.144, -4.269, -2.317), (3.125, -3.125, -2.317), (-3.828, 2.21, -2.317), (2.21, -3.828, -2.317), (4.269, -1.144, -2.317), (3.507, -2.691, -2.317), (4.269, 1.144, -2.317), (1.691, 4.084, -2.317), (-4.269, 1.144, -2.317), (-3.507, -2.691, -2.317), (3.828, -2.21, -2.317), (4.084, 1.691, -2.317), (3.125, 3.125, -2.317), (4.382, -0.5769, -2.317), (3.828, 2.21, -2.317), (0.5769, -4.382, -0.9187), (-1.144, 4.269, -0.9187), (-1.691, -4.084, -0.9187), (-2.21, 3.828, -0.9187), (-3.125, 3.125, -0.9187), (-4.42, 3.864e-07, -0.9187), (-4.269, -1.144, -0.9187), (-1.144, -4.269, -0.9187), (3.125, -3.125, -0.9187), (-3.828, 2.21, -0.9187), (2.21, -3.828, -0.9187), (4.269, -1.144, -0.9187), (3.507, -2.691, -0.9187), (4.269, 1.144, -0.9187), (1.691, 4.084, -0.9187), (-4.269, 1.144, -0.9187), (-3.507, -2.691, -0.9187), (3.828, -2.21, -0.9187), (4.084, 1.691, -0.9187), (3.125, 3.125, -0.9187), (4.382, -0.5769, -0.9187), (3.828, 2.21, -0.9187), (2.384e-07, -4.42, -0.9187), (-0.5769, 4.382, -0.9187), (-2.21, -3.828, -0.9187), (-1.691, 4.084, -0.9187), (-2.691, -3.507, -0.9187), (-3.125, -3.125, -0.9187), (-2.691, 3.507, -0.9187), (-4.382, 0.5769, -0.9187), (-4.382, -0.5769, -0.9187), (2.691, -3.507, -0.9187), (2.384e-07, 4.42, -0.9187), (-3.507, 2.691, -0.9187), (1.691, -4.084, -0.9187), (4.084, -1.691, -0.9187), (4.382, 0.5769, -0.9187), (2.21, 3.828, -0.9187), (-4.084, 1.691, -0.9187), (-3.828, -2.21, -0.9187), (1.144, -4.269, -0.9187), (2.691, 3.507, -0.9187), (-4.084, -1.691, -0.9187), (0.5769, 4.382, -0.9187), (-0.5769, -4.382, -0.9187), (3.507, 2.691, -0.9187), (4.42, 0.0, -0.9187), (1.144, 4.269, -0.9187)], [], [(0, 12, 13, 1), (1, 13, 14, 2), (2, 14, 15, 3), (3, 15, 16, 4), (4, 16, 17, 5), (5, 17, 18, 6), (6, 18, 19, 7), (7, 19, 20, 8), (8, 20, 21, 9), (9, 21, 22, 10), (10, 22, 23, 11), (0, 11, 23, 12), (12, 24, 25, 13), (13, 25, 26, 14), (14, 26, 27, 15), (15, 27, 28, 16), (16, 28, 29, 17), (17, 29, 30, 18), (18, 30, 31, 19), (19, 31, 32, 20), (20, 32, 33, 21), (21, 33, 34, 22), (22, 34, 35, 23), (23, 35, 24, 12), (24, 36, 37, 25), (25, 37, 38, 26), (26, 38, 39, 27), (27, 39, 40, 28), (28, 40, 41, 29), (29, 41, 42, 30), (30, 42, 43, 31), (31, 43, 44, 32), (32, 44, 45, 33), (33, 45, 46, 34), (34, 46, 47, 35), (35, 47, 36, 24), (36, 48, 49, 37), (37, 49, 50, 38), (38, 50, 51, 39), (39, 51, 52, 40), (40, 52, 53, 41), (41, 53, 54, 42), (42, 54, 55, 43), (43, 55, 56, 44), (44, 56, 57, 45), (45, 57, 58, 46), (46, 58, 59, 47), (47, 59, 48, 36), (48, 60, 61, 49), (49, 61, 62, 50), (50, 62, 63, 51), (51, 63, 64, 52), (52, 64, 65, 53), (53, 65, 66, 54), (54, 66, 67, 55), (55, 67, 68, 56), (56, 68, 69, 57), (57, 69, 70, 58), (58, 70, 71, 59), (59, 71, 60, 48), (60, 72, 73, 61), (61, 73, 74, 62), (62, 74, 75, 63), (63, 75, 76, 64), (64, 76, 77, 65), (65, 77, 78, 66), (66, 78, 79, 67), (67, 79, 80, 68), (68, 80, 81, 69), (69, 81, 82, 70), (70, 82, 83, 71), (71, 83, 72, 60), (72, 84, 85, 73), (73, 85, 86, 74), (74, 86, 87, 75), (75, 87, 88, 76), (76, 88, 89, 77), (77, 89, 90, 78), (78, 90, 91, 79), (79, 91, 92, 80), (80, 92, 93, 81), (81, 93, 94, 82), (82, 94, 95, 83), (83, 95, 84, 72), (84, 96, 97, 85), (85, 97, 98, 86), (86, 98, 99, 87), (87, 99, 100, 88), (88, 100, 101, 89), (89, 101, 102, 90), (90, 102, 103, 91), (91, 103, 104, 92), (92, 104, 105, 93), (93, 105, 106, 94), (94, 106, 107, 95), (95, 107, 96, 84), (96, 108, 109, 97), (97, 109, 110, 98), (98, 110, 111, 99), (99, 111, 112, 100), (100, 112, 113, 101), (101, 113, 114, 102), (102, 114, 115, 103), (103, 115, 116, 104), (104, 116, 117, 105), (105, 117, 118, 106), (106, 118, 119, 107), (107, 119, 108, 96), (108, 120, 121, 109), (109, 121, 122, 110), (110, 122, 123, 111), (111, 123, 124, 112), (112, 124, 125, 113), (113, 125, 126, 114), (114, 126, 127, 115), (115, 127, 128, 116), (116, 128, 129, 117), (117, 129, 130, 118), (118, 130, 131, 119), (119, 131, 120, 108), (120, 132, 133, 121), (121, 133, 134, 122), (122, 134, 135, 123), (123, 135, 136, 124), (124, 136, 137, 125), (125, 137, 138, 126), (126, 138, 139, 127), (127, 139, 140, 128), (128, 140, 141, 129), (129, 141, 142, 130), (130, 142, 143, 131), (131, 143, 132, 120), (132, 144, 145, 133), (133, 145, 146, 134), (134, 146, 147, 135), (135, 147, 148, 136), (136, 148, 149, 137), (137, 149, 150, 138), (138, 150, 151, 139), (139, 151, 152, 140), (140, 152, 153, 141), (141, 153, 154, 142), (142, 154, 155, 143), (143, 155, 144, 132), (144, 156, 157, 145), (145, 157, 158, 146), (146, 158, 159, 147), (147, 159, 160, 148), (148, 160, 161, 149), (149, 161, 162, 150), (150, 162, 163, 151), (151, 163, 164, 152), (152, 164, 165, 153), (153, 165, 166, 154), (154, 166, 167, 155), (155, 167, 156, 144), (156, 168, 169, 157), (157, 169, 170, 158), (158, 170, 171, 159), (159, 171, 172, 160), (160, 172, 173, 161), (161, 173, 174, 162), (162, 174, 175, 163), (163, 175, 176, 164), (164, 176, 177, 165), (165, 177, 178, 166), (166, 178, 179, 167), (167, 179, 168, 156), (168, 180, 181, 169), (169, 181, 182, 170), (170, 182, 183, 171), (171, 183, 184, 172), (172, 184, 185, 173), (173, 185, 186, 174), (174, 186, 187, 175), (175, 187, 188, 176), (176, 188, 189, 177), (177, 189, 190, 178), (178, 190, 191, 179), (179, 191, 180, 168), (180, 192, 193, 181), (181, 193, 194, 182), (182, 194, 195, 183), (183, 195, 196, 184), (184, 196, 197, 185), (185, 197, 198, 186), (186, 198, 199, 187), (187, 199, 200, 188), (188, 200, 201, 189), (189, 201, 202, 190), (190, 202, 203, 191), (191, 203, 192, 180), (192, 204, 205, 193), (193, 205, 206, 194), (194, 206, 207, 195), (195, 207, 208, 196), (196, 208, 209, 197), (197, 209, 210, 198), (198, 210, 211, 199), (199, 211, 212, 200), (200, 212, 213, 201), (201, 213, 214, 202), (202, 214, 215, 203), (203, 215, 204, 192), (204, 216, 217, 205), (205, 217, 218, 206), (206, 218, 219, 207), (207, 219, 220, 208), (208, 220, 221, 209), (209, 221, 222, 210), (210, 222, 223, 211), (211, 223, 224, 212), (212, 224, 225, 213), (213, 225, 226, 214), (214, 226, 227, 215), (215, 227, 216, 204), (216, 228, 229, 217), (217, 229, 230, 218), (218, 230, 231, 219), (219, 231, 232, 220), (220, 232, 233, 221), (221, 233, 234, 222), (222, 234, 235, 223), (223, 235, 236, 224), (224, 236, 237, 225), (225, 237, 238, 226), (226, 238, 239, 227), (227, 239, 228, 216), (228, 240, 241, 229), (229, 241, 242, 230), (230, 242, 243, 231), (231, 243, 244, 232), (232, 244, 245, 233), (233, 245, 246, 234), (234, 246, 247, 235), (235, 247, 248, 236), (236, 248, 249, 237), (237, 249, 250, 238), (238, 250, 251, 239), (239, 251, 240, 228), (240, 252, 253, 241), (241, 253, 254, 242), (242, 254, 255, 243), (243, 255, 256, 244), (244, 256, 257, 245), (245, 257, 258, 246), (246, 258, 259, 247), (247, 259, 260, 248), (248, 260, 261, 249), (249, 261, 262, 250), (250, 262, 263, 251), (251, 263, 252, 240), (252, 264, 265, 253), (253, 265, 266, 254), (254, 266, 267, 255), (255, 267, 268, 256), (256, 268, 269, 257), (257, 269, 270, 258), (258, 270, 271, 259), (259, 271, 272, 260), (260, 272, 273, 261), (261, 273, 274, 262), (262, 274, 275, 263), (263, 275, 264, 252), (264, 276, 277, 265), (265, 277, 278, 266), (266, 278, 279, 267), (267, 279, 280, 268), (268, 280, 281, 269), (269, 281, 282, 270), (270, 282, 283, 271), (271, 283, 284, 272), (272, 284, 285, 273), (273, 285, 286, 274), (274, 286, 287, 275), (275, 287, 276, 264), (276, 288, 289, 277), (277, 289, 290, 278), (278, 290, 291, 279), (279, 291, 292, 280), (280, 292, 293, 281), (281, 293, 294, 282), (282, 294, 295, 283), (283, 295, 296, 284), (284, 296, 297, 285), (285, 297, 298, 286), (286, 298, 299, 287), (287, 299, 288, 276), (288, 300, 301, 289), (289, 301, 302, 290), (290, 302, 303, 291), (291, 303, 304, 292), (292, 304, 305, 293), (293, 305, 306, 294), (294, 306, 307, 295), (295, 307, 308, 296), (296, 308, 309, 297), (297, 309, 310, 298), (298, 310, 311, 299), (299, 311, 300, 288), (300, 312, 313, 301), (301, 313, 314, 302), (302, 314, 315, 303), (303, 315, 316, 304), (304, 316, 317, 305), (305, 317, 318, 306), (306, 318, 319, 307), (307, 319, 320, 308), (308, 320, 321, 309), (309, 321, 322, 310), (310, 322, 323, 311), (311, 323, 312, 300), (312, 324, 325, 313), (313, 325, 326, 314), (314, 326, 327, 315), (315, 327, 328, 316), (316, 328, 329, 317), (317, 329, 330, 318), (318, 330, 331, 319), (319, 331, 332, 320), (320, 332, 333, 321), (321, 333, 334, 322), (322, 334, 335, 323), (323, 335, 324, 312), (324, 336, 337, 325), (325, 337, 338, 326), (326, 338, 339, 327), (327, 339, 340, 328), (328, 340, 341, 329), (329, 341, 342, 330), (330, 342, 343, 331), (331, 343, 344, 332), (332, 344, 345, 333), (333, 345, 346, 334), (334, 346, 347, 335), (335, 347, 336, 324), (336, 348, 349, 337), (337, 349, 350, 338), (338, 350, 351, 339), (339, 351, 352, 340), (340, 352, 353, 341), (341, 353, 354, 342), (342, 354, 355, 343), (343, 355, 356, 344), (344, 356, 357, 345), (345, 357, 358, 346), (346, 358, 359, 347), (347, 359, 348, 336), (348, 360, 361, 349), (349, 361, 362, 350), (350, 362, 363, 351), (351, 363, 364, 352), (352, 364, 365, 353), (353, 365, 366, 354), (354, 366, 367, 355), (355, 367, 368, 356), (356, 368, 369, 357), (357, 369, 370, 358), (358, 370, 371, 359), (359, 371, 360, 348), (360, 372, 373, 361), (361, 373, 374, 362), (362, 374, 375, 363), (363, 375, 376, 364), (364, 376, 377, 365), (365, 377, 378, 366), (366, 378, 379, 367), (367, 379, 380, 368), (368, 380, 381, 369), (369, 381, 382, 370), (370, 382, 383, 371), (371, 383, 372, 360), (372, 384, 385, 373), (373, 385, 386, 374), (374, 386, 387, 375), (375, 387, 388, 376), (376, 388, 389, 377), (377, 389, 390, 378), (378, 390, 391, 379), (379, 391, 392, 380), (380, 392, 393, 381), (381, 393, 394, 382), (382, 394, 395, 383), (383, 395, 384, 372), (384, 396, 397, 385), (385, 397, 398, 386), (386, 398, 399, 387), (387, 399, 400, 388), (388, 400, 401, 389), (389, 401, 402, 390), (390, 402, 403, 391), (391, 403, 404, 392), (392, 404, 405, 393), (393, 405, 406, 394), (394, 406, 407, 395), (395, 407, 396, 384), (396, 408, 409, 397), (397, 409, 410, 398), (398, 410, 411, 399), (399, 411, 412, 400), (400, 412, 413, 401), (401, 413, 414, 402), (402, 414, 415, 403), (403, 415, 416, 404), (404, 416, 417, 405), (405, 417, 418, 406), (406, 418, 419, 407), (407, 419, 408, 396), (408, 420, 421, 409), (409, 421, 422, 410), (410, 422, 423, 411), (411, 423, 424, 412), (412, 424, 425, 413), (413, 425, 426, 414), (414, 426, 427, 415), (415, 427, 428, 416), (416, 428, 429, 417), (417, 429, 430, 418), (418, 430, 431, 419), (419, 431, 420, 408), (420, 432, 433, 421), (421, 433, 434, 422), (422, 434, 435, 423), (423, 435, 436, 424), (424, 436, 437, 425), (425, 437, 438, 426), (426, 438, 439, 427), (427, 439, 440, 428), (428, 440, 441, 429), (429, 441, 442, 430), (430, 442, 443, 431), (431, 443, 432, 420), (432, 444, 445, 433), (433, 445, 446, 434), (434, 446, 447, 435), (435, 447, 448, 436), (436, 448, 449, 437), (437, 449, 450, 438), (438, 450, 451, 439), (439, 451, 452, 440), (440, 452, 453, 441), (441, 453, 454, 442), (442, 454, 455, 443), (443, 455, 444, 432), (444, 456, 457, 445), (445, 457, 458, 446), (446, 458, 459, 447), (447, 459, 460, 448), (448, 460, 461, 449), (449, 461, 462, 450), (450, 462, 463, 451), (451, 463, 464, 452), (452, 464, 465, 453), (453, 465, 466, 454), (454, 466, 467, 455), (455, 467, 456, 444), (456, 468, 469, 457), (457, 469, 470, 458), (458, 470, 471, 459), (459, 471, 472, 460), (460, 472, 473, 461), (461, 473, 474, 462), (462, 474, 475, 463), (463, 475, 476, 464), (464, 476, 477, 465), (465, 477, 478, 466), (466, 478, 479, 467), (467, 479, 468, 456), (468, 480, 481, 469), (469, 481, 482, 470), (470, 482, 483, 471), (471, 483, 484, 472), (472, 484, 485, 473), (473, 485, 486, 474), (474, 486, 487, 475), (475, 487, 488, 476), (476, 488, 489, 477), (477, 489, 490, 478), (478, 490, 491, 479), (479, 491, 480, 468), (480, 492, 493, 481), (481, 493, 494, 482), (482, 494, 495, 483), (483, 495, 496, 484), (484, 496, 497, 485), (485, 497, 498, 486), (486, 498, 499, 487), (487, 499, 500, 488), (488, 500, 501, 489), (489, 501, 502, 490), (490, 502, 503, 491), (491, 503, 492, 480), (492, 504, 505, 493), (493, 505, 506, 494), (494, 506, 507, 495), (495, 507, 508, 496), (496, 508, 509, 497), (497, 509, 510, 498), (498, 510, 511, 499), (499, 511, 512, 500), (500, 512, 513, 501), (501, 513, 514, 502), (502, 514, 515, 503), (503, 515, 504, 492), (504, 516, 517, 505), (505, 517, 518, 506), (506, 518, 519, 507), (507, 519, 520, 508), (508, 520, 521, 509), (509, 521, 522, 510), (510, 522, 523, 511), (511, 523, 524, 512), (512, 524, 525, 513), (513, 525, 526, 514), (514, 526, 527, 515), (515, 527, 516, 504), (516, 528, 529, 517), (517, 529, 530, 518), (518, 530, 531, 519), (519, 531, 532, 520), (520, 532, 533, 521), (521, 533, 534, 522), (522, 534, 535, 523), (523, 535, 536, 524), (524, 536, 537, 525), (525, 537, 538, 526), (526, 538, 539, 527), (527, 539, 528, 516), (528, 540, 541, 529), (529, 541, 542, 530), (530, 542, 543, 531), (531, 543, 544, 532), (532, 544, 545, 533), (533, 545, 546, 534), (534, 546, 547, 535), (535, 547, 548, 536), (536, 548, 549, 537), (537, 549, 550, 538), (538, 550, 551, 539), (539, 551, 540, 528), (540, 552, 553, 541), (541, 553, 554, 542), (542, 554, 555, 543), (543, 555, 556, 544), (544, 556, 557, 545), (545, 557, 558, 546), (546, 558, 559, 547), (547, 559, 560, 548), (548, 560, 561, 549), (549, 561, 562, 550), (550, 562, 563, 551), (551, 563, 552, 540), (552, 564, 565, 553), (553, 565, 566, 554), (554, 566, 567, 555), (555, 567, 568, 556), (556, 568, 569, 557), (557, 569, 570, 558), (558, 570, 571, 559), (559, 571, 572, 560), (560, 572, 573, 561), (561, 573, 574, 562), (562, 574, 575, 563), (563, 575, 564, 552), (564, 0, 1, 565), (565, 1, 2, 566), (566, 2, 3, 567), (567, 3, 4, 568), (568, 4, 5, 569), (569, 5, 6, 570), (570, 6, 7, 571), (571, 7, 8, 572), (572, 8, 9, 573), (573, 9, 10, 574), (574, 10, 11, 575), (575, 11, 0, 564), (795, 769, 589, 590), (797, 771, 591, 592), (770, 772, 607, 608), (798, 774, 593, 594), (799, 775, 599, 600), (800, 776, 601, 602), (801, 796, 609, 610), (802, 777, 617, 618), (803, 779, 595, 596), (804, 780, 615, 616), (805, 781, 621, 622), (807, 782, 577, 578), (809, 784, 597, 598), (811, 806, 619, 620), (783, 787, 583, 584), (785, 788, 603, 604), (778, 789, 587, 588), (768, 790, 611, 612), (813, 791, 581, 582), (773, 810, 605, 606), (815, 812, 579, 580), (786, 794, 613, 614), (792, 814, 623, 576), (793, 808, 585, 586), (891, 865, 627, 626), (893, 867, 631, 630), (866, 868, 632, 629), (894, 870, 635, 634), (895, 871, 637, 636), (896, 872, 639, 638), (897, 892, 628, 640), (898, 873, 642, 641), (899, 875, 645, 644), (900, 876, 647, 646), (901, 877, 649, 648), (903, 878, 652, 651), (905, 880, 656, 655), (907, 902, 650, 660), (879, 883, 661, 654), (881, 884, 662, 658), (874, 885, 663, 643), (864, 886, 665, 625), (909, 887, 667, 666), (869, 906, 657, 633), (911, 908, 664, 669), (882, 890, 624, 659), (888, 910, 668, 670), (889, 904, 653, 671), (913, 935, 695, 673), (915, 937, 697, 675), (936, 938, 698, 696), (916, 940, 700, 676), (917, 941, 701, 677), (918, 942, 702, 678), (919, 914, 674, 679), (920, 943, 703, 680), (921, 945, 705, 681), (922, 946, 706, 682), (923, 947, 707, 683), (925, 948, 708, 685), (927, 950, 710, 687), (929, 924, 684, 689), (949, 953, 713, 709), (951, 954, 714, 711), (944, 955, 715, 704), (934, 956, 716, 694), (931, 957, 717, 691), (939, 928, 688, 699), (933, 930, 690, 693), (952, 912, 672, 712), (958, 932, 692, 718), (959, 926, 686, 719), (817, 839, 721, 747), (819, 841, 723, 749), (840, 842, 724, 722), (820, 844, 726, 750), (821, 845, 727, 751), (822, 846, 728, 752), (823, 818, 748, 753), (824, 847, 729, 754), (825, 849, 731, 755), (826, 850, 732, 756), (827, 851, 733, 757), (829, 852, 734, 759), (831, 854, 736, 761), (833, 828, 758, 763), (853, 857, 739, 735), (855, 858, 740, 737), (848, 859, 741, 730), (838, 860, 742, 720), (835, 861, 743, 765), (843, 832, 762, 725), (837, 834, 764, 767), (856, 816, 746, 738), (862, 836, 766, 744), (863, 830, 760, 745), (746, 720, 768, 794), (748, 722, 770, 796), (724, 725, 773, 772), (723, 747, 795, 771), (721, 730, 778, 769), (758, 754, 802, 806), (728, 751, 799, 776), (760, 735, 783, 808), (762, 737, 785, 810), (729, 756, 804, 777), (732, 738, 786, 780), (731, 750, 798, 779), (733, 763, 811, 781), (764, 759, 807, 812), (727, 761, 809, 775), (766, 757, 805, 814), (742, 753, 801, 790), (740, 752, 800, 788), (726, 749, 797, 774), (739, 765, 813, 787), (734, 744, 792, 782), (736, 755, 803, 784), (741, 745, 793, 789), (743, 767, 815, 791), (624, 625, 838, 816), (628, 629, 840, 818), (632, 633, 843, 842), (631, 626, 817, 841), (627, 643, 848, 839), (650, 641, 824, 828), (639, 636, 821, 846), (653, 654, 853, 830), (657, 658, 855, 832), (642, 646, 826, 847), (647, 659, 856, 850), (645, 634, 820, 849), (649, 660, 833, 851), (664, 651, 829, 834), (637, 655, 831, 845), (668, 648, 827, 836), (665, 640, 823, 860), (662, 638, 822, 858), (635, 630, 819, 844), (661, 666, 835, 857), (652, 670, 862, 852), (656, 644, 825, 854), (663, 671, 863, 859), (667, 669, 837, 861), (672, 694, 864, 890), (674, 696, 866, 892), (698, 699, 869, 868), (697, 673, 891, 867), (695, 704, 874, 865), (684, 680, 898, 902), (702, 677, 895, 872), (686, 709, 879, 904), (688, 711, 881, 906), (703, 682, 900, 873), (706, 712, 882, 876), (705, 676, 894, 875), (707, 689, 907, 877), (690, 685, 903, 908), (701, 687, 905, 871), (692, 683, 901, 910), (716, 679, 897, 886), (714, 678, 896, 884), (700, 675, 893, 870), (713, 691, 909, 883), (708, 718, 888, 878), (710, 681, 899, 880), (715, 719, 889, 885), (717, 693, 911, 887), (453, 441, 934, 912), (405, 393, 936, 914), (381, 369, 939, 938), (189, 177, 913, 937), (165, 153, 944, 935), (525, 513, 920, 924), (309, 297, 917, 942), (117, 105, 949, 926), (357, 345, 951, 928), (501, 489, 922, 943), (477, 465, 952, 946), (237, 225, 916, 945), (549, 537, 929, 947), (45, 33, 925, 930), (285, 273, 927, 941), (573, 561, 923, 932), (429, 417, 919, 956), (333, 321, 918, 954), (213, 201, 915, 940), (93, 81, 931, 953), (21, 9, 958, 948), (261, 249, 921, 950), (141, 129, 959, 955), (69, 57, 933, 957)])
me_torus.polygons.foreach_set('material_index', [0, 0, 0, 0, 0, 0, 0, 0, 0, 0, 0, 0, 0, 0, 0, 0, 0, 0, 0, 0, 0, 0, 0, 0, 0, 0, 0, 0, 0, 0, 0, 0, 0, 0, 0, 0, 0, 0, 0, 0, 0, 0, 0, 0, 0, 0, 0, 0, 0, 0, 0, 0, 0, 0, 0, 0, 0, 0, 0, 0, 0, 0, 0, 0, 0, 0, 0, 0, 0, 0, 0, 0, 0, 0, 0, 0, 0, 0, 0, 0, 0, 0, 0, 0, 0, 0, 0, 0, 0, 0, 0, 0, 0, 0, 0, 0, 0, 0, 0, 0, 0, 0, 0, 0, 0, 0, 0, 0, 0, 0, 0, 0, 0, 0, 0, 0, 0, 0, 0, 0, 0, 0, 0, 0, 0, 0, 0, 0, 0, 0, 0, 0, 0, 0, 0, 0, 0, 0, 0, 0, 0, 0, 0, 0, 0, 0, 0, 0, 0, 0, 0, 0, 0, 0, 0, 0, 0, 0, 0, 0, 0, 0, 0, 0, 0, 0, 0, 0, 0, 0, 0, 0, 0, 0, 0, 0, 0, 0, 0, 0, 0, 0, 0, 0, 0, 0, 0, 0, 0, 0, 0, 0, 0, 0, 0, 0, 0, 0, 0, 0, 0, 0, 0, 0, 0, 0, 0, 0, 0, 0, 0, 0, 0, 0, 0, 0, 0, 0, 0, 0, 0, 0, 0, 0, 0, 0, 0, 0, 0, 0, 0, 0, 0, 0, 0, 0, 0, 0, 0, 0, 0, 0, 0, 0, 0, 0, 0, 0, 0, 0, 0, 0, 0, 0, 0, 0, 0, 0, 0, 0, 0, 0, 0, 0, 0, 0, 0, 0, 0, 0, 0, 0, 0, 0, 0, 0, 0, 0, 0, 0, 0, 0, 0, 0, 0, 0, 0, 0, 0, 0, 0, 0, 0, 0, 0, 0, 0, 0, 0, 0, 0, 0, 0, 0, 0, 0, 0, 0, 0, 0, 0, 0, 0, 0, 0, 0, 0, 0, 0, 0, 0, 0, 0, 0, 0, 0, 0, 0, 0, 0, 0, 0, 0, 0, 0, 0, 0, 0, 0, 0, 0, 0, 0, 0, 0, 0, 0, 0, 0, 0, 0, 0, 0, 0, 0, 0, 0, 0, 0, 0, 0, 0, 0, 0, 0, 0, 0, 0, 0, 0, 0, 0, 0, 0, 0, 0, 0, 0, 0, 0, 0, 0, 0, 0, 0, 0, 0, 0, 0, 0, 0, 0, 0, 0, 0, 0, 0, 0, 0, 0, 0, 0, 0, 0, 0, 0, 0, 0, 0, 0, 0, 0, 0, 0, 0, 0, 0, 0, 0, 0, 0, 0, 0, 0, 0, 0, 0, 0, 0, 0, 0, 0, 0, 0, 0, 0, 0, 0, 0, 0, 0, 0, 0, 0, 0, 0, 0, 0, 0, 0, 0, 0, 0, 0, 0, 0, 0, 0, 0, 0, 0, 0, 0, 0, 0, 0, 0, 0, 0, 0, 0, 0, 0, 0, 0, 0, 0, 0, 0, 0, 0, 0, 0, 0, 0, 0, 0, 0, 0, 0, 0, 0, 0, 0, 0, 0, 0, 0, 0, 0, 0, 0, 0, 0, 0, 0, 0, 0, 0, 0, 0, 0, 0, 0, 0, 0, 0, 0, 0, 0, 0, 0, 0, 0, 0, 0, 0, 0, 0, 0, 0, 0, 0, 0, 0, 0, 0, 0, 0, 0, 0, 0, 0, 0, 0, 0, 0, 0, 0, 0, 0, 0, 0, 0, 0, 0, 0, 0, 0, 0, 0, 0, 0, 0, 0, 0, 0, 0, 0, 0, 0, 0, 0, 0, 0, 0, 1, 1, 1, 1, 1, 1, 1, 1, 1, 1, 1, 1, 1, 1, 1, 1, 1, 1, 1, 1, 1, 1, 1, 1, 1, 1, 1, 1, 1, 1, 1, 1, 1, 1, 1, 1, 1, 1, 1, 1, 1, 1, 1, 1, 1, 1, 1, 1, 1, 1, 1, 1, 1, 1, 1, 1, 1, 1, 1, 1, 1, 1, 1, 1, 1, 1, 1, 1, 1, 1, 1, 1, 1, 1, 1, 1, 1, 1, 1, 1, 1, 1, 1, 1, 1, 1, 1, 1, 1, 1, 1, 1, 1, 1, 1, 1, 1, 1, 1, 1, 1, 1, 1, 1, 1, 1, 1, 1, 1, 1, 1, 1, 1, 1, 1, 1, 1, 1, 1, 1, 1, 1, 1, 1, 1, 1, 1, 1, 1, 1, 1, 1, 1, 1, 1, 1, 1, 1, 1, 1, 1, 1, 1, 1, 1, 1, 1, 1, 1, 1, 1, 1, 1, 1, 1, 1, 1, 1, 1, 1, 1, 1, 1, 1, 1, 1, 1, 1, 1, 1, 1, 1, 1, 1, 1, 1, 1, 1, 1, 1, 1, 1, 1, 1, 1, 1, 1, 1, 1, 1, 1, 1])
me_torus.materials.append(mat_material_002)
me_torus.materials.append(mat_material_001)
me_torus.use_remesh_preserve_volume = False
me_torus.use_remesh_preserve_attributes = False
me_torus.use_mirror_vertex_groups = False
me_torus.update()
me_cube_001 = bpy.data.meshes.new('Cube.001')
me_cube_001.from_pydata([(-0.8835, -0.8835, 0.1335), (-0.8835, 0.8835, 0.1335), (0.8835, 0.8835, 0.1335), (0.8835, -0.8835, 0.1335), (-1.0, -0.909, 1.0), (-1.0, 0.9092, 1.0), (1.0, 0.9092, 1.0), (1.0, -0.909, 1.0), (-0.9317, -0.9317, 5.025), (-0.9317, 0.9317, 5.025), (0.9317, 0.9317, 5.025), (0.9317, -0.9317, 5.025), (-0.7618, -0.7618, 6.887), (-0.7618, 0.7618, 6.887), (0.7618, 0.7618, 6.887), (0.7618, -0.7618, 6.887), (-0.7618, -0.612, 7.56), (-0.7618, 0.612, 7.56), (0.7618, 0.612, 7.56), (0.7618, -0.612, 7.56), (-0.7618, -0.3173, 8.148), (-0.7618, 0.3173, 8.148), (0.7618, 0.3173, 8.148), (0.7618, -0.3173, 8.148), (0.9317, 0.3294, 5.025), (0.9317, -0.3244, 5.025), (1.0, 0.2992, 1.0), (1.0, -0.2952, 1.0), (0.9372, 0.2767, 4.701), (0.9372, -0.2718, 4.701), (0.9945, 0.2513, 1.324), (0.9945, -0.2473, 1.324)], [], [(4, 5, 1, 0), (5, 6, 2, 1), (6, 26, 27, 7, 3, 2), (7, 4, 0, 3), (0, 1, 2, 3), (4, 7, 11, 8), (8, 11, 15, 12), (7, 27, 25, 11), (6, 5, 9, 10), (5, 4, 8, 9), (12, 15, 19, 16), (11, 25, 24, 10, 14, 15), (10, 9, 13, 14), (9, 8, 12, 13), (16, 19, 23, 20), (15, 14, 18, 19), (14, 13, 17, 18), (13, 12, 16, 17), (23, 22, 21, 20), (19, 18, 22, 23), (18, 17, 21, 22), (17, 16, 20, 21), (26, 6, 10, 24), (26, 24, 28, 30), (31, 30, 28, 29), (25, 27, 31, 29), (27, 26, 30, 31), (24, 25, 29, 28)])
me_cube_001.polygons.foreach_set('use_smooth', [True] * 28)
me_cube_001.polygons.foreach_set('material_index', [0, 0, 0, 0, 0, 0, 0, 0, 0, 0, 0, 0, 0, 0, 0, 0, 0, 0, 0, 0, 0, 0, 0, 1, 0, 1, 1, 1])
me_cube_001.materials.append(mat_material_001)
me_cube_001.materials.append(mat_material_002)
me_cube_001.use_remesh_preserve_volume = False
me_cube_001.use_remesh_preserve_attributes = False
me_cube_001.use_mirror_vertex_groups = False
me_cube_001.update()

# ---- objects
ob_cube_002 = bpy.data.objects.new('Cube.002', me_cube_003)
ob_cube_001 = bpy.data.objects.new('Cube.001', me_cube_002)
ob_torus = bpy.data.objects.new('Torus', me_torus)
ob_cube = bpy.data.objects.new('Cube', me_cube_001)
ob_lamp = bpy.data.objects.new('Lamp', light_lamp)
ob_camera = bpy.data.objects.new('Camera', cam_camera)

# ---- transforms, parenting, visibility, modifiers, constraints
ob_cube_002.location = (-0.3821, 0.07436, 4.248)
ob_cube_002.scale = (0.2153, 0.5923, 0.481)
ob_cube_002.lineart.crease_threshold = 0.0
ob_cube_001.location = (0.1146, 0.007397, 3.372)
ob_cube_001.rotation_euler = (0.0, 0.402, 0.0)
ob_cube_001.scale = (0.09335, 0.1856, 0.1899)
ob_cube_001.lineart.crease_threshold = 0.0
ob_torus.location = (1.145, 0.0104, 3.495)
ob_torus.scale = (0.2058, 0.2058, 0.2058)
ob_torus.lineart.crease_threshold = 0.0
ob_cube.location = (0.0, 0.0, 3.081)
ob_cube.scale = (0.1607, 2.992, 0.4381)
ob_cube.lineart.crease_threshold = 0.0
ob_lamp.location = (4.076, 1.005, 5.904)
ob_lamp.rotation_euler = (0.6503, 0.05522, 1.866)
ob_lamp.lock_rotations_4d = False
ob_lamp.empty_display_type = 'ARROWS'
ob_lamp.color = (0.0, 0.0, 0.0, 0.0)
ob_lamp.lineart.crease_threshold = 0.0
ob_camera.location = (7.481, -6.508, 5.344)
ob_camera.rotation_euler = (1.109, 0.01082, 0.8149)
ob_camera.lock_rotations_4d = False
ob_camera.empty_display_type = 'ARROWS'
ob_camera.color = (0.0, 0.0, 0.0, 0.0)
ob_camera.display_type = 'WIRE'
ob_camera.lineart.crease_threshold = 0.0

# ---- collection membership
col_collection_1.objects.link(ob_cube_002)
col_collection_1.objects.link(ob_cube_001)
col_collection_1.objects.link(ob_torus)
col_collection_1.objects.link(ob_cube)
col_collection_1.objects.link(ob_lamp)
col_collection_1.objects.link(ob_camera)

# ---- scene / render settings (as saved in the file)
scene.camera = ob_camera
scene.frame_start = 1; scene.frame_end = 250; scene.frame_set(1)
scene.render.engine = 'BLENDER_EEVEE_NEXT'
scene.render.resolution_percentage = 50
scene.render.dither_intensity = 0.0
scene.cycles.use_denoising = False
scene.cycles.samples = 10
scene.cycles.sampling_pattern = 'TABULATED_SOBOL'
scene.cycles.light_sampling_threshold = 0.0
scene.cycles.use_adaptive_sampling = False
scene.cycles.use_light_tree = False
scene.cycles.blur_glossy = 0.0
scene.cycles.pixel_filter_type = 'GAUSSIAN'
scene.cycles.sample_clamp_indirect = 0.0
scene.view_settings.view_transform = 'Standard'
bpy.context.view_layer.update()
